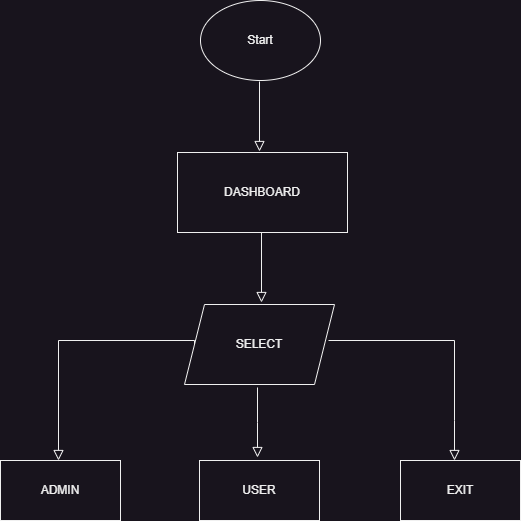

The diagram above was exported from draw.io. Its source (the exported page's mxGraphModel, read from the mxfile embedded in the PNG):
<mxGraphModel dx="1054" dy="638" grid="1" gridSize="10" guides="1" tooltips="1" connect="1" arrows="1" fold="1" page="1" pageScale="1" pageWidth="827" pageHeight="1169" math="0" shadow="0">
  <root>
    <mxCell id="WIyWlLk6GJQsqaUBKTNV-0" />
    <mxCell id="WIyWlLk6GJQsqaUBKTNV-1" parent="WIyWlLk6GJQsqaUBKTNV-0" />
    <mxCell id="-P5M0mGEpSY80CVXMUva-0" value="Start" style="ellipse;whiteSpace=wrap;html=1;" vertex="1" parent="WIyWlLk6GJQsqaUBKTNV-1">
      <mxGeometry x="354" y="560" width="120" height="80" as="geometry" />
    </mxCell>
    <mxCell id="-P5M0mGEpSY80CVXMUva-1" value="" style="rounded=0;html=1;jettySize=auto;orthogonalLoop=1;fontSize=11;endArrow=block;endFill=0;endSize=8;strokeWidth=1;shadow=0;labelBackgroundColor=none;edgeStyle=orthogonalEdgeStyle;" edge="1" parent="WIyWlLk6GJQsqaUBKTNV-1">
      <mxGeometry y="20" relative="1" as="geometry">
        <mxPoint as="offset" />
        <mxPoint x="413" y="641" as="sourcePoint" />
        <mxPoint x="413" y="711" as="targetPoint" />
      </mxGeometry>
    </mxCell>
    <mxCell id="-P5M0mGEpSY80CVXMUva-2" value="DASHBOARD" style="rounded=0;whiteSpace=wrap;html=1;" vertex="1" parent="WIyWlLk6GJQsqaUBKTNV-1">
      <mxGeometry x="331" y="712" width="170" height="80" as="geometry" />
    </mxCell>
    <mxCell id="-P5M0mGEpSY80CVXMUva-4" value="" style="rounded=0;html=1;jettySize=auto;orthogonalLoop=1;fontSize=11;endArrow=block;endFill=0;endSize=8;strokeWidth=1;shadow=0;labelBackgroundColor=none;edgeStyle=orthogonalEdgeStyle;" edge="1" parent="WIyWlLk6GJQsqaUBKTNV-1">
      <mxGeometry y="20" relative="1" as="geometry">
        <mxPoint as="offset" />
        <mxPoint x="415" y="792" as="sourcePoint" />
        <mxPoint x="415" y="862" as="targetPoint" />
      </mxGeometry>
    </mxCell>
    <mxCell id="-P5M0mGEpSY80CVXMUva-6" value="SELECT" style="shape=parallelogram;perimeter=parallelogramPerimeter;whiteSpace=wrap;html=1;fixedSize=1;" vertex="1" parent="WIyWlLk6GJQsqaUBKTNV-1">
      <mxGeometry x="338" y="864" width="150" height="80" as="geometry" />
    </mxCell>
    <mxCell id="-P5M0mGEpSY80CVXMUva-8" value="" style="rounded=0;html=1;jettySize=auto;orthogonalLoop=1;fontSize=11;endArrow=block;endFill=0;endSize=8;strokeWidth=1;shadow=0;labelBackgroundColor=none;edgeStyle=orthogonalEdgeStyle;" edge="1" parent="WIyWlLk6GJQsqaUBKTNV-1">
      <mxGeometry y="20" relative="1" as="geometry">
        <mxPoint as="offset" />
        <mxPoint x="411" y="947" as="sourcePoint" />
        <mxPoint x="411" y="1017" as="targetPoint" />
        <Array as="points">
          <mxPoint x="411" y="982" />
          <mxPoint x="411" y="982" />
        </Array>
      </mxGeometry>
    </mxCell>
    <mxCell id="-P5M0mGEpSY80CVXMUva-10" value="" style="rounded=0;html=1;jettySize=auto;orthogonalLoop=1;fontSize=11;endArrow=block;endFill=0;endSize=8;strokeWidth=1;shadow=0;labelBackgroundColor=none;edgeStyle=orthogonalEdgeStyle;" edge="1" parent="WIyWlLk6GJQsqaUBKTNV-1">
      <mxGeometry y="20" relative="1" as="geometry">
        <mxPoint as="offset" />
        <mxPoint x="482" y="900" as="sourcePoint" />
        <mxPoint x="608" y="1020" as="targetPoint" />
        <Array as="points">
          <mxPoint x="608" y="900" />
          <mxPoint x="608" y="980" />
        </Array>
      </mxGeometry>
    </mxCell>
    <mxCell id="-P5M0mGEpSY80CVXMUva-11" value="EXIT&lt;span style=&quot;color: rgba(0, 0, 0, 0); font-family: monospace; font-size: 0px; text-align: start; text-wrap: nowrap;&quot;&gt;%3CmxGraphModel%3E%3Croot%3E%3CmxCell%20id%3D%220%22%2F%3E%3CmxCell%20id%3D%221%22%20parent%3D%220%22%2F%3E%3CmxCell%20id%3D%222%22%20value%3D%22%22%20style%3D%22rounded%3D0%3Bhtml%3D1%3BjettySize%3Dauto%3BorthogonalLoop%3D1%3BfontSize%3D11%3BendArrow%3Dblock%3BendFill%3D0%3BendSize%3D8%3BstrokeWidth%3D1%3Bshadow%3D0%3BlabelBackgroundColor%3Dnone%3BedgeStyle%3DorthogonalEdgeStyle%3B%22%20edge%3D%221%22%20parent%3D%221%22%3E%3CmxGeometry%20y%3D%2220%22%20relative%3D%221%22%20as%3D%22geometry%22%3E%3CmxPoint%20as%3D%22offset%22%2F%3E%3CmxPoint%20x%3D%22222%22%20y%3D%22945%22%20as%3D%22sourcePoint%22%2F%3E%3CmxPoint%20x%3D%22222%22%20y%3D%221015%22%20as%3D%22targetPoint%22%2F%3E%3C%2FmxGeometry%3E%3C%2FmxCell%3E%3C%2Froot%3E%3C%2FmxGraphModel%3E&lt;/span&gt;" style="rounded=0;whiteSpace=wrap;html=1;" vertex="1" parent="WIyWlLk6GJQsqaUBKTNV-1">
      <mxGeometry x="554" y="1020" width="120" height="60" as="geometry" />
    </mxCell>
    <mxCell id="-P5M0mGEpSY80CVXMUva-13" value="USER" style="rounded=0;whiteSpace=wrap;html=1;" vertex="1" parent="WIyWlLk6GJQsqaUBKTNV-1">
      <mxGeometry x="353" y="1020" width="120" height="60" as="geometry" />
    </mxCell>
    <mxCell id="-P5M0mGEpSY80CVXMUva-16" value="" style="rounded=0;html=1;jettySize=auto;orthogonalLoop=1;fontSize=11;endArrow=block;endFill=0;endSize=8;strokeWidth=1;shadow=0;labelBackgroundColor=none;edgeStyle=orthogonalEdgeStyle;exitX=0;exitY=0.5;exitDx=0;exitDy=0;" edge="1" parent="WIyWlLk6GJQsqaUBKTNV-1" source="-P5M0mGEpSY80CVXMUva-6">
      <mxGeometry y="20" relative="1" as="geometry">
        <mxPoint as="offset" />
        <mxPoint x="338" y="900" as="sourcePoint" />
        <mxPoint x="212" y="1020" as="targetPoint" />
        <Array as="points">
          <mxPoint x="348" y="900" />
          <mxPoint x="212" y="900" />
        </Array>
      </mxGeometry>
    </mxCell>
    <mxCell id="-P5M0mGEpSY80CVXMUva-20" value="ADMIN" style="rounded=0;whiteSpace=wrap;html=1;" vertex="1" parent="WIyWlLk6GJQsqaUBKTNV-1">
      <mxGeometry x="154" y="1020" width="120" height="60" as="geometry" />
    </mxCell>
  </root>
</mxGraphModel>